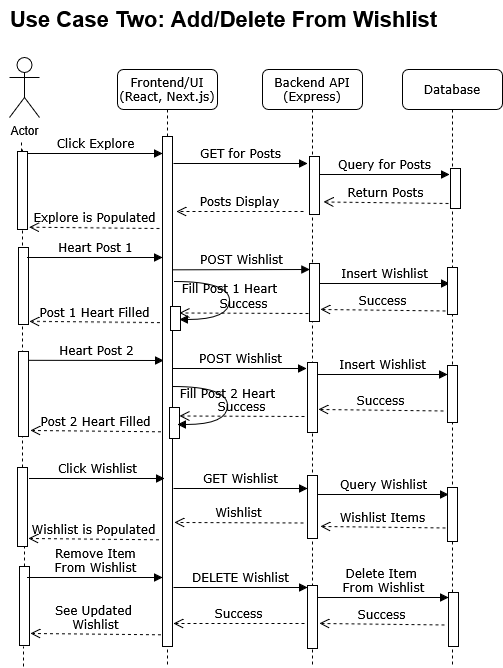

The diagram above was exported from draw.io. Its source (the exported page's mxGraphModel, read from the mxfile embedded in the PNG):
<mxGraphModel dx="1384" dy="668" grid="0" gridSize="10" guides="0" tooltips="1" connect="0" arrows="0" fold="1" page="0" pageScale="1" pageWidth="1100" pageHeight="850" background="none" math="0" shadow="0">
  <root>
    <mxCell id="0" />
    <mxCell id="1" parent="0" />
    <mxCell id="7baba1c4bc27f4b0-2" value="&lt;div&gt;Frontend/UI&lt;/div&gt;&lt;div&gt;(React, Next.js)&lt;/div&gt;" style="shape=umlLifeline;perimeter=lifelinePerimeter;whiteSpace=wrap;html=1;container=1;collapsible=0;recursiveResize=0;outlineConnect=0;rounded=1;shadow=0;comic=0;labelBackgroundColor=none;strokeWidth=1;fontFamily=Verdana;fontSize=12;align=center;" parent="1" vertex="1">
      <mxGeometry x="240" y="80" width="100" height="598" as="geometry" />
    </mxCell>
    <mxCell id="7baba1c4bc27f4b0-10" value="" style="html=1;points=[];perimeter=orthogonalPerimeter;rounded=0;shadow=0;comic=0;labelBackgroundColor=none;strokeWidth=1;fontFamily=Verdana;fontSize=12;align=center;" parent="7baba1c4bc27f4b0-2" vertex="1">
      <mxGeometry x="45" y="67" width="10" height="510" as="geometry" />
    </mxCell>
    <mxCell id="Ujia9CAXGwFfVlsu5D3G-44" value="" style="html=1;points=[];perimeter=orthogonalPerimeter;rounded=0;shadow=0;comic=0;labelBackgroundColor=none;strokeWidth=1;fontFamily=Verdana;fontSize=12;align=center;" parent="7baba1c4bc27f4b0-2" vertex="1">
      <mxGeometry x="53" y="237" width="10" height="24" as="geometry" />
    </mxCell>
    <mxCell id="MMBmG2Qo6rVg5uwq0Exy-10" value="" style="html=1;points=[];perimeter=orthogonalPerimeter;rounded=0;shadow=0;comic=0;labelBackgroundColor=none;strokeWidth=1;fontFamily=Verdana;fontSize=12;align=center;" vertex="1" parent="7baba1c4bc27f4b0-2">
      <mxGeometry x="52" y="338" width="10" height="31" as="geometry" />
    </mxCell>
    <mxCell id="MMBmG2Qo6rVg5uwq0Exy-13" value="Click Wishlist" style="html=1;verticalAlign=bottom;endArrow=block;entryX=0;entryY=0;labelBackgroundColor=none;fontFamily=Verdana;fontSize=12;edgeStyle=elbowEdgeStyle;elbow=horizontal;" edge="1" parent="7baba1c4bc27f4b0-2">
      <mxGeometry relative="1" as="geometry">
        <mxPoint x="-88" y="409" as="sourcePoint" />
        <mxPoint x="47" y="409" as="targetPoint" />
      </mxGeometry>
    </mxCell>
    <mxCell id="MMBmG2Qo6rVg5uwq0Exy-20" value="Wishlist is Populated" style="html=1;verticalAlign=bottom;endArrow=open;dashed=1;endSize=8;labelBackgroundColor=none;fontFamily=Verdana;fontSize=12;entryX=0.953;entryY=0.919;entryDx=0;entryDy=0;entryPerimeter=0;" edge="1" parent="7baba1c4bc27f4b0-2">
      <mxGeometry relative="1" as="geometry">
        <mxPoint x="-89.00000000000003" y="469.00199999999995" as="targetPoint" />
        <mxPoint x="41.47000000000003" y="470.31999999999994" as="sourcePoint" />
      </mxGeometry>
    </mxCell>
    <mxCell id="MMBmG2Qo6rVg5uwq0Exy-31" value="&lt;div&gt;See Updated&amp;nbsp;&lt;/div&gt;&lt;div&gt;Wishlist&lt;/div&gt;" style="html=1;verticalAlign=bottom;endArrow=open;dashed=1;endSize=8;labelBackgroundColor=none;fontFamily=Verdana;fontSize=12;entryX=0.953;entryY=0.919;entryDx=0;entryDy=0;entryPerimeter=0;" edge="1" parent="7baba1c4bc27f4b0-2">
      <mxGeometry relative="1" as="geometry">
        <mxPoint x="-87.00000000000003" y="564.002" as="targetPoint" />
        <mxPoint x="43.47000000000003" y="565.3199999999999" as="sourcePoint" />
      </mxGeometry>
    </mxCell>
    <mxCell id="MMBmG2Qo6rVg5uwq0Exy-35" value="Success" style="html=1;verticalAlign=bottom;endArrow=open;dashed=1;endSize=8;labelBackgroundColor=none;fontFamily=Verdana;fontSize=12;" edge="1" parent="7baba1c4bc27f4b0-2">
      <mxGeometry relative="1" as="geometry">
        <mxPoint x="56" y="554" as="targetPoint" />
        <mxPoint x="187" y="554" as="sourcePoint" />
      </mxGeometry>
    </mxCell>
    <mxCell id="7baba1c4bc27f4b0-4" value="Backend API (Express)" style="shape=umlLifeline;perimeter=lifelinePerimeter;whiteSpace=wrap;html=1;container=1;collapsible=0;recursiveResize=0;outlineConnect=0;rounded=1;shadow=0;comic=0;labelBackgroundColor=none;strokeWidth=1;fontFamily=Verdana;fontSize=12;align=center;" parent="1" vertex="1">
      <mxGeometry x="385" y="80" width="100" height="598" as="geometry" />
    </mxCell>
    <mxCell id="Ujia9CAXGwFfVlsu5D3G-28" value="" style="html=1;points=[];perimeter=orthogonalPerimeter;rounded=0;shadow=0;comic=0;labelBackgroundColor=none;strokeWidth=1;fontFamily=Verdana;fontSize=12;align=center;" parent="7baba1c4bc27f4b0-4" vertex="1">
      <mxGeometry x="47" y="87" width="10" height="58" as="geometry" />
    </mxCell>
    <mxCell id="Ujia9CAXGwFfVlsu5D3G-49" value="" style="html=1;points=[];perimeter=orthogonalPerimeter;rounded=0;shadow=0;comic=0;labelBackgroundColor=none;strokeWidth=1;fontFamily=Verdana;fontSize=12;align=center;" parent="7baba1c4bc27f4b0-4" vertex="1">
      <mxGeometry x="45" y="293" width="10" height="70" as="geometry" />
    </mxCell>
    <mxCell id="Ujia9CAXGwFfVlsu5D3G-62" value="" style="html=1;points=[];perimeter=orthogonalPerimeter;rounded=0;shadow=0;comic=0;labelBackgroundColor=none;strokeWidth=1;fontFamily=Verdana;fontSize=12;align=center;" parent="7baba1c4bc27f4b0-4" vertex="1">
      <mxGeometry x="45" y="406" width="10" height="63" as="geometry" />
    </mxCell>
    <mxCell id="MMBmG2Qo6rVg5uwq0Exy-2" value="" style="html=1;points=[];perimeter=orthogonalPerimeter;rounded=0;shadow=0;comic=0;labelBackgroundColor=none;strokeWidth=1;fontFamily=Verdana;fontSize=12;align=center;" vertex="1" parent="7baba1c4bc27f4b0-4">
      <mxGeometry x="47" y="194" width="10" height="58" as="geometry" />
    </mxCell>
    <mxCell id="MMBmG2Qo6rVg5uwq0Exy-25" value="" style="html=1;points=[];perimeter=orthogonalPerimeter;rounded=0;shadow=0;comic=0;labelBackgroundColor=none;strokeWidth=1;fontFamily=Verdana;fontSize=12;align=center;" vertex="1" parent="7baba1c4bc27f4b0-4">
      <mxGeometry x="45" y="516" width="10" height="63" as="geometry" />
    </mxCell>
    <mxCell id="MMBmG2Qo6rVg5uwq0Exy-32" value="GET Wishlist" style="html=1;verticalAlign=bottom;endArrow=block;labelBackgroundColor=none;fontFamily=Verdana;fontSize=12;" edge="1" parent="7baba1c4bc27f4b0-4">
      <mxGeometry relative="1" as="geometry">
        <mxPoint x="-89" y="419" as="sourcePoint" />
        <mxPoint x="45" y="419" as="targetPoint" />
      </mxGeometry>
    </mxCell>
    <mxCell id="MMBmG2Qo6rVg5uwq0Exy-33" value="Wishlist" style="html=1;verticalAlign=bottom;endArrow=open;dashed=1;endSize=8;labelBackgroundColor=none;fontFamily=Verdana;fontSize=12;" edge="1" parent="7baba1c4bc27f4b0-4">
      <mxGeometry relative="1" as="geometry">
        <mxPoint x="-88" y="453" as="targetPoint" />
        <mxPoint x="41" y="453.5" as="sourcePoint" />
      </mxGeometry>
    </mxCell>
    <mxCell id="7baba1c4bc27f4b0-5" value="Database" style="shape=umlLifeline;perimeter=lifelinePerimeter;whiteSpace=wrap;html=1;container=1;collapsible=0;recursiveResize=0;outlineConnect=0;rounded=1;shadow=0;comic=0;labelBackgroundColor=none;strokeWidth=1;fontFamily=Verdana;fontSize=12;align=center;" parent="1" vertex="1">
      <mxGeometry x="525" y="80" width="100" height="595" as="geometry" />
    </mxCell>
    <mxCell id="Ujia9CAXGwFfVlsu5D3G-30" value="Query for Posts" style="html=1;verticalAlign=bottom;endArrow=block;labelBackgroundColor=none;fontFamily=Verdana;fontSize=12;edgeStyle=elbowEdgeStyle;elbow=vertical;" parent="7baba1c4bc27f4b0-5" edge="1">
      <mxGeometry relative="1" as="geometry">
        <mxPoint x="-83" y="105" as="sourcePoint" />
        <Array as="points">
          <mxPoint x="-78" y="105" />
        </Array>
        <mxPoint x="47" y="105" as="targetPoint" />
      </mxGeometry>
    </mxCell>
    <mxCell id="7baba1c4bc27f4b0-28" value="" style="html=1;points=[];perimeter=orthogonalPerimeter;rounded=0;shadow=0;comic=0;labelBackgroundColor=none;strokeWidth=1;fontFamily=Verdana;fontSize=12;align=center;" parent="7baba1c4bc27f4b0-5" vertex="1">
      <mxGeometry x="45" y="296" width="10" height="57" as="geometry" />
    </mxCell>
    <mxCell id="MMBmG2Qo6rVg5uwq0Exy-3" value="Insert Wishlist " style="html=1;verticalAlign=bottom;endArrow=block;labelBackgroundColor=none;fontFamily=Verdana;fontSize=12;edgeStyle=elbowEdgeStyle;elbow=vertical;" edge="1" parent="7baba1c4bc27f4b0-5">
      <mxGeometry relative="1" as="geometry">
        <mxPoint x="-83" y="214" as="sourcePoint" />
        <Array as="points">
          <mxPoint x="-78" y="214" />
        </Array>
        <mxPoint x="47" y="214" as="targetPoint" />
      </mxGeometry>
    </mxCell>
    <mxCell id="MMBmG2Qo6rVg5uwq0Exy-5" value="" style="html=1;points=[];perimeter=orthogonalPerimeter;rounded=0;shadow=0;comic=0;labelBackgroundColor=none;strokeWidth=1;fontFamily=Verdana;fontSize=12;align=center;" vertex="1" parent="7baba1c4bc27f4b0-5">
      <mxGeometry x="45" y="198" width="10" height="47" as="geometry" />
    </mxCell>
    <mxCell id="MMBmG2Qo6rVg5uwq0Exy-15" value="" style="html=1;points=[];perimeter=orthogonalPerimeter;rounded=0;shadow=0;comic=0;labelBackgroundColor=none;strokeWidth=1;fontFamily=Verdana;fontSize=12;align=center;" vertex="1" parent="7baba1c4bc27f4b0-5">
      <mxGeometry x="45" y="418" width="10" height="54" as="geometry" />
    </mxCell>
    <mxCell id="MMBmG2Qo6rVg5uwq0Exy-17" value="Wishlist Items" style="html=1;verticalAlign=bottom;endArrow=open;dashed=1;endSize=8;labelBackgroundColor=none;fontFamily=Verdana;fontSize=12;" edge="1" parent="7baba1c4bc27f4b0-5">
      <mxGeometry relative="1" as="geometry">
        <mxPoint x="-82" y="457" as="targetPoint" />
        <mxPoint x="43" y="458.5" as="sourcePoint" />
      </mxGeometry>
    </mxCell>
    <mxCell id="MMBmG2Qo6rVg5uwq0Exy-26" value="&lt;div&gt;Delete Item&amp;nbsp;&lt;/div&gt;&lt;div&gt;From Wishlist &lt;/div&gt;" style="html=1;verticalAlign=bottom;endArrow=block;labelBackgroundColor=none;fontFamily=Verdana;fontSize=12;edgeStyle=elbowEdgeStyle;elbow=vertical;" edge="1" parent="7baba1c4bc27f4b0-5">
      <mxGeometry relative="1" as="geometry">
        <mxPoint x="-84" y="528" as="sourcePoint" />
        <Array as="points">
          <mxPoint x="-79" y="528" />
        </Array>
        <mxPoint x="46" y="528" as="targetPoint" />
      </mxGeometry>
    </mxCell>
    <mxCell id="MMBmG2Qo6rVg5uwq0Exy-27" value="" style="html=1;points=[];perimeter=orthogonalPerimeter;rounded=0;shadow=0;comic=0;labelBackgroundColor=none;strokeWidth=1;fontFamily=Verdana;fontSize=12;align=center;" vertex="1" parent="7baba1c4bc27f4b0-5">
      <mxGeometry x="46" y="523" width="10" height="54" as="geometry" />
    </mxCell>
    <mxCell id="MMBmG2Qo6rVg5uwq0Exy-28" value="Success" style="html=1;verticalAlign=bottom;endArrow=open;dashed=1;endSize=8;labelBackgroundColor=none;fontFamily=Verdana;fontSize=12;" edge="1" parent="7baba1c4bc27f4b0-5">
      <mxGeometry relative="1" as="geometry">
        <mxPoint x="-83" y="554" as="targetPoint" />
        <mxPoint x="42" y="555.5" as="sourcePoint" />
      </mxGeometry>
    </mxCell>
    <mxCell id="7baba1c4bc27f4b0-23" value="GET for Posts" style="html=1;verticalAlign=bottom;endArrow=block;labelBackgroundColor=none;fontFamily=Verdana;fontSize=12;" parent="1" edge="1">
      <mxGeometry relative="1" as="geometry">
        <mxPoint x="296" y="174" as="sourcePoint" />
        <mxPoint x="430" y="174" as="targetPoint" />
      </mxGeometry>
    </mxCell>
    <mxCell id="7baba1c4bc27f4b0-27" value="Return Posts" style="html=1;verticalAlign=bottom;endArrow=open;dashed=1;endSize=8;labelBackgroundColor=none;fontFamily=Verdana;fontSize=12;" parent="1" edge="1">
      <mxGeometry relative="1" as="geometry">
        <mxPoint x="446" y="212.5" as="targetPoint" />
        <mxPoint x="571" y="214" as="sourcePoint" />
      </mxGeometry>
    </mxCell>
    <mxCell id="Ujia9CAXGwFfVlsu5D3G-6" value="Actor" style="shape=umlActor;verticalLabelPosition=bottom;verticalAlign=top;html=1;outlineConnect=0;" parent="1" vertex="1">
      <mxGeometry x="132" y="68" width="30" height="60" as="geometry" />
    </mxCell>
    <mxCell id="Ujia9CAXGwFfVlsu5D3G-15" value="" style="endArrow=none;dashed=1;html=1;rounded=0;" parent="1" edge="1">
      <mxGeometry width="50" height="50" relative="1" as="geometry">
        <mxPoint x="145" y="160" as="sourcePoint" />
        <mxPoint x="145" y="170" as="targetPoint" />
      </mxGeometry>
    </mxCell>
    <mxCell id="Ujia9CAXGwFfVlsu5D3G-24" value="" style="endArrow=none;dashed=1;html=1;rounded=0;" parent="1" edge="1">
      <mxGeometry width="50" height="50" relative="1" as="geometry">
        <mxPoint x="144" y="162" as="sourcePoint" />
        <mxPoint x="144" y="152" as="targetPoint" />
      </mxGeometry>
    </mxCell>
    <mxCell id="Ujia9CAXGwFfVlsu5D3G-26" value="" style="endArrow=none;dashed=1;html=1;rounded=0;" parent="1" source="Ujia9CAXGwFfVlsu5D3G-57" target="Ujia9CAXGwFfVlsu5D3G-25" edge="1">
      <mxGeometry width="50" height="50" relative="1" as="geometry">
        <mxPoint x="145" y="855" as="sourcePoint" />
        <mxPoint x="145" y="45" as="targetPoint" />
      </mxGeometry>
    </mxCell>
    <mxCell id="Ujia9CAXGwFfVlsu5D3G-25" value="" style="html=1;points=[];perimeter=orthogonalPerimeter;rounded=0;shadow=0;comic=0;labelBackgroundColor=none;strokeWidth=1;fontFamily=Verdana;fontSize=12;align=center;" parent="1" vertex="1">
      <mxGeometry x="140" y="162" width="10" height="78" as="geometry" />
    </mxCell>
    <mxCell id="Ujia9CAXGwFfVlsu5D3G-27" value="Click Explore" style="html=1;verticalAlign=bottom;endArrow=block;entryX=0;entryY=0;labelBackgroundColor=none;fontFamily=Verdana;fontSize=12;edgeStyle=elbowEdgeStyle;elbow=horizontal;" parent="1" edge="1">
      <mxGeometry relative="1" as="geometry">
        <mxPoint x="150" y="164" as="sourcePoint" />
        <mxPoint x="285" y="164" as="targetPoint" />
      </mxGeometry>
    </mxCell>
    <mxCell id="Ujia9CAXGwFfVlsu5D3G-31" value="" style="html=1;points=[];perimeter=orthogonalPerimeter;rounded=0;shadow=0;comic=0;labelBackgroundColor=none;strokeWidth=1;fontFamily=Verdana;fontSize=12;align=center;" parent="1" vertex="1">
      <mxGeometry x="573" y="179" width="10" height="40" as="geometry" />
    </mxCell>
    <mxCell id="Ujia9CAXGwFfVlsu5D3G-32" value="Posts Display" style="html=1;verticalAlign=bottom;endArrow=open;dashed=1;endSize=8;labelBackgroundColor=none;fontFamily=Verdana;fontSize=12;" parent="1" edge="1">
      <mxGeometry relative="1" as="geometry">
        <mxPoint x="299" y="222" as="targetPoint" />
        <mxPoint x="426" y="222" as="sourcePoint" />
      </mxGeometry>
    </mxCell>
    <mxCell id="Ujia9CAXGwFfVlsu5D3G-33" value="Explore is Populated" style="html=1;verticalAlign=bottom;endArrow=open;dashed=1;endSize=8;labelBackgroundColor=none;fontFamily=Verdana;fontSize=12;entryX=0.953;entryY=0.919;entryDx=0;entryDy=0;entryPerimeter=0;" parent="1" edge="1">
      <mxGeometry relative="1" as="geometry">
        <mxPoint x="151.52999999999997" y="237.68200000000002" as="targetPoint" />
        <mxPoint x="282" y="239" as="sourcePoint" />
      </mxGeometry>
    </mxCell>
    <mxCell id="Ujia9CAXGwFfVlsu5D3G-34" value="" style="html=1;points=[];perimeter=orthogonalPerimeter;rounded=0;shadow=0;comic=0;labelBackgroundColor=none;strokeWidth=1;fontFamily=Verdana;fontSize=12;align=center;" parent="1" vertex="1">
      <mxGeometry x="141" y="258" width="10" height="77" as="geometry" />
    </mxCell>
    <mxCell id="Ujia9CAXGwFfVlsu5D3G-35" value="Heart Post 1" style="html=1;verticalAlign=bottom;endArrow=block;entryX=0;entryY=0;labelBackgroundColor=none;fontFamily=Verdana;fontSize=12;edgeStyle=elbowEdgeStyle;elbow=vertical;" parent="1" edge="1">
      <mxGeometry relative="1" as="geometry">
        <mxPoint x="150" y="268" as="sourcePoint" />
        <mxPoint x="285" y="268" as="targetPoint" />
      </mxGeometry>
    </mxCell>
    <mxCell id="Ujia9CAXGwFfVlsu5D3G-42" value="Post 1 Heart Filled" style="html=1;verticalAlign=bottom;endArrow=open;dashed=1;endSize=8;labelBackgroundColor=none;fontFamily=Verdana;fontSize=12;entryX=0.953;entryY=0.919;entryDx=0;entryDy=0;entryPerimeter=0;" parent="1" edge="1">
      <mxGeometry relative="1" as="geometry">
        <mxPoint x="151.99999999999997" y="331.842" as="targetPoint" />
        <mxPoint x="282.47" y="333.15999999999997" as="sourcePoint" />
      </mxGeometry>
    </mxCell>
    <mxCell id="Ujia9CAXGwFfVlsu5D3G-47" value="" style="html=1;points=[];perimeter=orthogonalPerimeter;rounded=0;shadow=0;comic=0;labelBackgroundColor=none;strokeWidth=1;fontFamily=Verdana;fontSize=12;align=center;" parent="1" vertex="1">
      <mxGeometry x="141" y="362" width="10" height="85" as="geometry" />
    </mxCell>
    <mxCell id="Ujia9CAXGwFfVlsu5D3G-48" value="Heart Post 2" style="html=1;verticalAlign=bottom;endArrow=block;entryX=0;entryY=0;labelBackgroundColor=none;fontFamily=Verdana;fontSize=12;edgeStyle=elbowEdgeStyle;elbow=vertical;" parent="1" edge="1">
      <mxGeometry relative="1" as="geometry">
        <mxPoint x="151" y="370.81999999999994" as="sourcePoint" />
        <mxPoint x="286" y="370.81999999999994" as="targetPoint" />
      </mxGeometry>
    </mxCell>
    <mxCell id="Ujia9CAXGwFfVlsu5D3G-50" value="POST Wishlist" style="html=1;verticalAlign=bottom;endArrow=block;labelBackgroundColor=none;fontFamily=Verdana;fontSize=12;edgeStyle=elbowEdgeStyle;elbow=vertical;" parent="1" edge="1">
      <mxGeometry relative="1" as="geometry">
        <mxPoint x="296" y="379" as="sourcePoint" />
        <mxPoint x="429" y="379" as="targetPoint" />
      </mxGeometry>
    </mxCell>
    <mxCell id="Ujia9CAXGwFfVlsu5D3G-51" value="Insert Wishlist " style="html=1;verticalAlign=bottom;endArrow=block;labelBackgroundColor=none;fontFamily=Verdana;fontSize=12;edgeStyle=elbowEdgeStyle;elbow=vertical;" parent="1" edge="1">
      <mxGeometry relative="1" as="geometry">
        <mxPoint x="440" y="385" as="sourcePoint" />
        <Array as="points">
          <mxPoint x="445" y="385" />
        </Array>
        <mxPoint x="570" y="385" as="targetPoint" />
      </mxGeometry>
    </mxCell>
    <mxCell id="Ujia9CAXGwFfVlsu5D3G-52" value="Success" style="html=1;verticalAlign=bottom;endArrow=open;dashed=1;endSize=8;labelBackgroundColor=none;fontFamily=Verdana;fontSize=12;" parent="1" edge="1">
      <mxGeometry relative="1" as="geometry">
        <mxPoint x="441" y="420" as="targetPoint" />
        <mxPoint x="566" y="421.5" as="sourcePoint" />
      </mxGeometry>
    </mxCell>
    <mxCell id="Ujia9CAXGwFfVlsu5D3G-55" value="&lt;b&gt;&lt;font style=&quot;font-size: 22px;&quot;&gt;Use Case Two: Add/Delete From Wishlist&lt;/font&gt;&lt;/b&gt;" style="text;html=1;align=center;verticalAlign=middle;resizable=0;points=[];autosize=1;strokeColor=none;fillColor=none;" parent="1" vertex="1">
      <mxGeometry x="123" y="11" width="445" height="38" as="geometry" />
    </mxCell>
    <mxCell id="Ujia9CAXGwFfVlsu5D3G-58" value="" style="endArrow=none;dashed=1;html=1;rounded=0;" parent="1" source="MMBmG2Qo6rVg5uwq0Exy-21" target="Ujia9CAXGwFfVlsu5D3G-57" edge="1">
      <mxGeometry width="50" height="50" relative="1" as="geometry">
        <mxPoint x="147" y="655" as="sourcePoint" />
        <mxPoint x="145" y="240" as="targetPoint" />
      </mxGeometry>
    </mxCell>
    <mxCell id="Ujia9CAXGwFfVlsu5D3G-57" value="" style="html=1;points=[];perimeter=orthogonalPerimeter;rounded=0;shadow=0;comic=0;labelBackgroundColor=none;strokeWidth=1;fontFamily=Verdana;fontSize=12;align=center;" parent="1" vertex="1">
      <mxGeometry x="140" y="478" width="10" height="79" as="geometry" />
    </mxCell>
    <mxCell id="MMBmG2Qo6rVg5uwq0Exy-1" value="POST Wishlist" style="html=1;verticalAlign=bottom;endArrow=block;labelBackgroundColor=none;fontFamily=Verdana;fontSize=12;edgeStyle=elbowEdgeStyle;elbow=vertical;" edge="1" parent="1">
      <mxGeometry relative="1" as="geometry">
        <mxPoint x="295" y="280.31999999999994" as="sourcePoint" />
        <mxPoint x="432.5" y="280" as="targetPoint" />
      </mxGeometry>
    </mxCell>
    <mxCell id="MMBmG2Qo6rVg5uwq0Exy-4" value="Success" style="html=1;verticalAlign=bottom;endArrow=open;dashed=1;endSize=8;labelBackgroundColor=none;fontFamily=Verdana;fontSize=12;" edge="1" parent="1">
      <mxGeometry relative="1" as="geometry">
        <mxPoint x="443" y="320" as="targetPoint" />
        <mxPoint x="568" y="321.5" as="sourcePoint" />
      </mxGeometry>
    </mxCell>
    <mxCell id="MMBmG2Qo6rVg5uwq0Exy-6" value="Success" style="html=1;verticalAlign=bottom;endArrow=open;dashed=1;endSize=8;labelBackgroundColor=none;fontFamily=Verdana;fontSize=12;" edge="1" parent="1">
      <mxGeometry relative="1" as="geometry">
        <mxPoint x="302" y="323.5" as="targetPoint" />
        <mxPoint x="431" y="324" as="sourcePoint" />
      </mxGeometry>
    </mxCell>
    <mxCell id="Ujia9CAXGwFfVlsu5D3G-45" value="Fill Post 1 Heart" style="html=1;verticalAlign=bottom;endArrow=block;labelBackgroundColor=none;fontFamily=Verdana;fontSize=12;elbow=vertical;edgeStyle=orthogonalEdgeStyle;curved=1;entryX=1;entryY=0.286;entryPerimeter=0;exitX=1.038;exitY=0.345;exitPerimeter=0;" parent="1" edge="1">
      <mxGeometry relative="1" as="geometry">
        <mxPoint x="297" y="292" as="sourcePoint" />
        <mxPoint x="302" y="330" as="targetPoint" />
        <Array as="points">
          <mxPoint x="352" y="292" />
          <mxPoint x="352" y="330" />
        </Array>
      </mxGeometry>
    </mxCell>
    <mxCell id="MMBmG2Qo6rVg5uwq0Exy-9" value="Success" style="html=1;verticalAlign=bottom;endArrow=open;dashed=1;endSize=8;labelBackgroundColor=none;fontFamily=Verdana;fontSize=12;" edge="1" parent="1">
      <mxGeometry relative="1" as="geometry">
        <mxPoint x="302" y="426.5" as="targetPoint" />
        <mxPoint x="427" y="427" as="sourcePoint" />
      </mxGeometry>
    </mxCell>
    <mxCell id="MMBmG2Qo6rVg5uwq0Exy-11" value="Fill Post 2 Heart" style="html=1;verticalAlign=bottom;endArrow=block;labelBackgroundColor=none;fontFamily=Verdana;fontSize=12;elbow=vertical;edgeStyle=orthogonalEdgeStyle;curved=1;entryX=1;entryY=0.286;entryPerimeter=0;exitX=1.038;exitY=0.345;exitPerimeter=0;" edge="1" parent="1">
      <mxGeometry relative="1" as="geometry">
        <mxPoint x="295" y="397" as="sourcePoint" />
        <mxPoint x="300" y="435" as="targetPoint" />
        <Array as="points">
          <mxPoint x="350" y="397" />
          <mxPoint x="350" y="435" />
        </Array>
      </mxGeometry>
    </mxCell>
    <mxCell id="MMBmG2Qo6rVg5uwq0Exy-12" value="Post 2 Heart Filled" style="html=1;verticalAlign=bottom;endArrow=open;dashed=1;endSize=8;labelBackgroundColor=none;fontFamily=Verdana;fontSize=12;entryX=0.953;entryY=0.919;entryDx=0;entryDy=0;entryPerimeter=0;" edge="1" parent="1">
      <mxGeometry relative="1" as="geometry">
        <mxPoint x="152.99999999999997" y="441.00199999999995" as="targetPoint" />
        <mxPoint x="283.47" y="442.31999999999994" as="sourcePoint" />
      </mxGeometry>
    </mxCell>
    <mxCell id="MMBmG2Qo6rVg5uwq0Exy-16" value="Query Wishlist " style="html=1;verticalAlign=bottom;endArrow=block;labelBackgroundColor=none;fontFamily=Verdana;fontSize=12;edgeStyle=elbowEdgeStyle;elbow=vertical;" edge="1" parent="1">
      <mxGeometry relative="1" as="geometry">
        <mxPoint x="441" y="505" as="sourcePoint" />
        <Array as="points">
          <mxPoint x="446" y="505" />
        </Array>
        <mxPoint x="571" y="505" as="targetPoint" />
      </mxGeometry>
    </mxCell>
    <mxCell id="MMBmG2Qo6rVg5uwq0Exy-22" value="" style="endArrow=none;dashed=1;html=1;rounded=0;" edge="1" parent="1" target="MMBmG2Qo6rVg5uwq0Exy-21">
      <mxGeometry width="50" height="50" relative="1" as="geometry">
        <mxPoint x="147" y="655" as="sourcePoint" />
        <mxPoint x="147" y="566" as="targetPoint" />
      </mxGeometry>
    </mxCell>
    <mxCell id="MMBmG2Qo6rVg5uwq0Exy-21" value="" style="html=1;points=[];perimeter=orthogonalPerimeter;rounded=0;shadow=0;comic=0;labelBackgroundColor=none;strokeWidth=1;fontFamily=Verdana;fontSize=12;align=center;" vertex="1" parent="1">
      <mxGeometry x="142" y="577" width="10" height="79" as="geometry" />
    </mxCell>
    <mxCell id="MMBmG2Qo6rVg5uwq0Exy-23" value="&lt;div&gt;Remove Item &lt;br&gt;&lt;/div&gt;&lt;div&gt;From Wishlist&lt;/div&gt;" style="html=1;verticalAlign=bottom;endArrow=block;entryX=0;entryY=0;labelBackgroundColor=none;fontFamily=Verdana;fontSize=12;edgeStyle=elbowEdgeStyle;elbow=horizontal;" edge="1" parent="1">
      <mxGeometry relative="1" as="geometry">
        <mxPoint x="150" y="588" as="sourcePoint" />
        <mxPoint x="285" y="588" as="targetPoint" />
      </mxGeometry>
    </mxCell>
    <mxCell id="MMBmG2Qo6rVg5uwq0Exy-30" value="" style="endArrow=none;dashed=1;html=1;rounded=0;" edge="1" parent="1">
      <mxGeometry width="50" height="50" relative="1" as="geometry">
        <mxPoint x="146" y="677" as="sourcePoint" />
        <mxPoint x="146" y="657" as="targetPoint" />
      </mxGeometry>
    </mxCell>
    <mxCell id="MMBmG2Qo6rVg5uwq0Exy-34" value="DELETE Wishlist" style="html=1;verticalAlign=bottom;endArrow=block;labelBackgroundColor=none;fontFamily=Verdana;fontSize=12;" edge="1" parent="1">
      <mxGeometry relative="1" as="geometry">
        <mxPoint x="296" y="598" as="sourcePoint" />
        <mxPoint x="430" y="598" as="targetPoint" />
      </mxGeometry>
    </mxCell>
  </root>
</mxGraphModel>